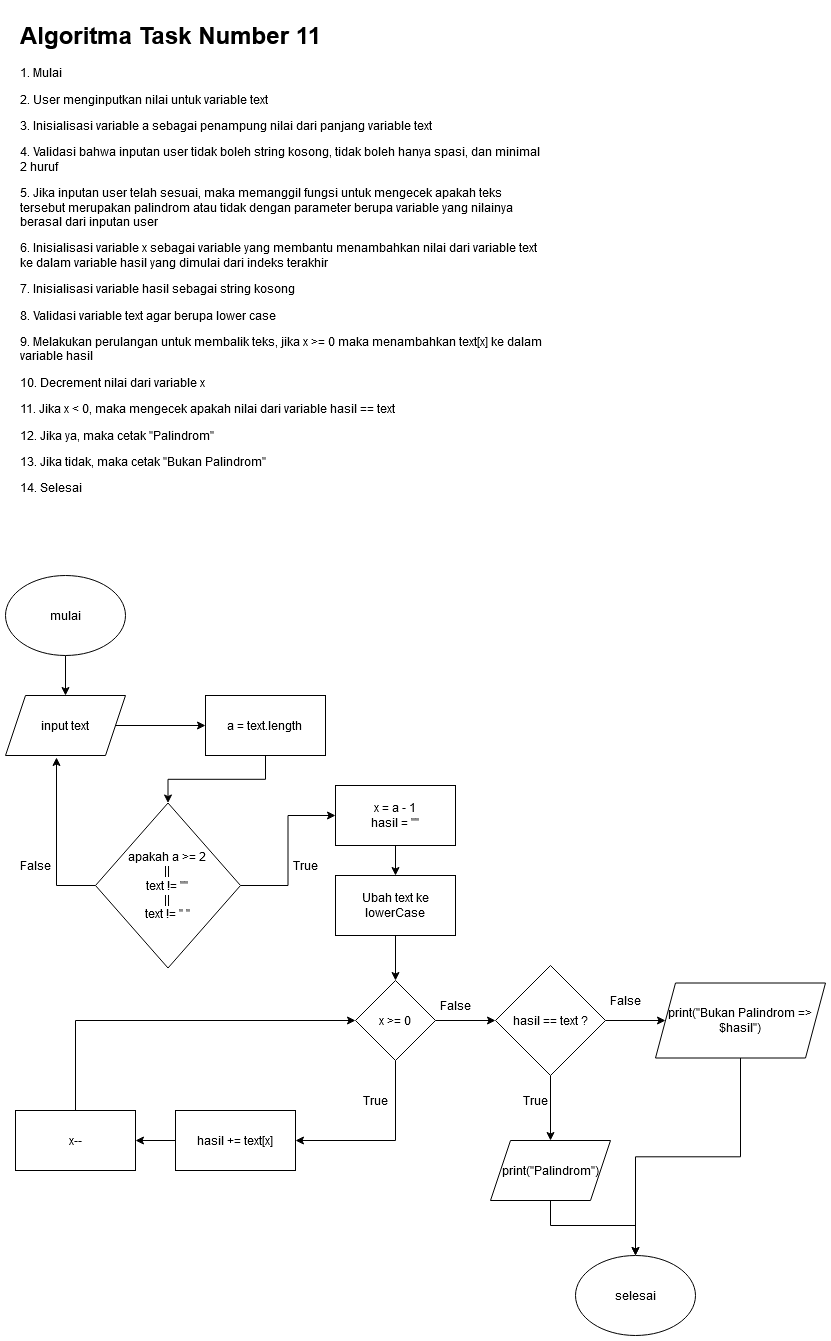

The diagram above was exported from draw.io. Its source (the exported page's mxGraphModel, read from the mxfile embedded in the PNG):
<mxGraphModel dx="782" dy="1532" grid="1" gridSize="10" guides="1" tooltips="1" connect="1" arrows="1" fold="1" page="1" pageScale="1" pageWidth="850" pageHeight="1100" math="0" shadow="0">
  <root>
    <mxCell id="0" />
    <mxCell id="1" parent="0" />
    <mxCell id="tOIRORPfmKvke8W2Pf2n-36" style="edgeStyle=orthogonalEdgeStyle;rounded=0;orthogonalLoop=1;jettySize=auto;html=1;" parent="1" source="tOIRORPfmKvke8W2Pf2n-1" target="tOIRORPfmKvke8W2Pf2n-2" edge="1">
      <mxGeometry relative="1" as="geometry" />
    </mxCell>
    <mxCell id="tOIRORPfmKvke8W2Pf2n-1" value="mulai" style="ellipse;whiteSpace=wrap;html=1;" parent="1" vertex="1">
      <mxGeometry x="50" width="120" height="80" as="geometry" />
    </mxCell>
    <mxCell id="z_AOBf3dgtlyGlb9_RfY-2" style="edgeStyle=orthogonalEdgeStyle;rounded=0;orthogonalLoop=1;jettySize=auto;html=1;" parent="1" source="tOIRORPfmKvke8W2Pf2n-2" target="tOIRORPfmKvke8W2Pf2n-3" edge="1">
      <mxGeometry relative="1" as="geometry" />
    </mxCell>
    <mxCell id="tOIRORPfmKvke8W2Pf2n-2" value="&lt;div&gt;input text&lt;/div&gt;" style="shape=parallelogram;perimeter=parallelogramPerimeter;whiteSpace=wrap;html=1;fixedSize=1;" parent="1" vertex="1">
      <mxGeometry x="50" y="120" width="120" height="60" as="geometry" />
    </mxCell>
    <mxCell id="z_AOBf3dgtlyGlb9_RfY-11" style="edgeStyle=orthogonalEdgeStyle;rounded=0;orthogonalLoop=1;jettySize=auto;html=1;" parent="1" source="tOIRORPfmKvke8W2Pf2n-3" target="tOIRORPfmKvke8W2Pf2n-30" edge="1">
      <mxGeometry relative="1" as="geometry" />
    </mxCell>
    <mxCell id="tOIRORPfmKvke8W2Pf2n-3" value="&lt;div&gt;a = text.length&lt;br&gt;&lt;/div&gt;" style="rounded=0;whiteSpace=wrap;html=1;" parent="1" vertex="1">
      <mxGeometry x="250" y="120" width="120" height="60" as="geometry" />
    </mxCell>
    <mxCell id="tOIRORPfmKvke8W2Pf2n-21" style="edgeStyle=orthogonalEdgeStyle;rounded=0;orthogonalLoop=1;jettySize=auto;html=1;" parent="1" source="tOIRORPfmKvke8W2Pf2n-4" target="tOIRORPfmKvke8W2Pf2n-14" edge="1">
      <mxGeometry relative="1" as="geometry" />
    </mxCell>
    <mxCell id="tOIRORPfmKvke8W2Pf2n-29" style="edgeStyle=orthogonalEdgeStyle;rounded=0;orthogonalLoop=1;jettySize=auto;html=1;entryX=1;entryY=0.5;entryDx=0;entryDy=0;" parent="1" source="tOIRORPfmKvke8W2Pf2n-4" target="tOIRORPfmKvke8W2Pf2n-17" edge="1">
      <mxGeometry relative="1" as="geometry">
        <Array as="points">
          <mxPoint x="440" y="565" />
        </Array>
      </mxGeometry>
    </mxCell>
    <mxCell id="tOIRORPfmKvke8W2Pf2n-4" value="x &amp;gt;= 0" style="rhombus;whiteSpace=wrap;html=1;" parent="1" vertex="1">
      <mxGeometry x="400" y="405" width="80" height="80" as="geometry" />
    </mxCell>
    <mxCell id="tOIRORPfmKvke8W2Pf2n-7" value="True" style="text;html=1;strokeColor=none;fillColor=none;align=center;verticalAlign=middle;whiteSpace=wrap;rounded=0;" parent="1" vertex="1">
      <mxGeometry x="400" y="515" width="40" height="20" as="geometry" />
    </mxCell>
    <mxCell id="z_AOBf3dgtlyGlb9_RfY-12" style="edgeStyle=orthogonalEdgeStyle;rounded=0;orthogonalLoop=1;jettySize=auto;html=1;entryX=0;entryY=0.5;entryDx=0;entryDy=0;" parent="1" source="tOIRORPfmKvke8W2Pf2n-9" target="tOIRORPfmKvke8W2Pf2n-4" edge="1">
      <mxGeometry relative="1" as="geometry">
        <Array as="points">
          <mxPoint x="120" y="445" />
        </Array>
      </mxGeometry>
    </mxCell>
    <mxCell id="tOIRORPfmKvke8W2Pf2n-9" value="x--" style="rounded=0;whiteSpace=wrap;html=1;" parent="1" vertex="1">
      <mxGeometry x="60" y="535" width="120" height="60" as="geometry" />
    </mxCell>
    <mxCell id="tOIRORPfmKvke8W2Pf2n-12" value="selesai" style="ellipse;whiteSpace=wrap;html=1;" parent="1" vertex="1">
      <mxGeometry x="620" y="680" width="120" height="80" as="geometry" />
    </mxCell>
    <mxCell id="tOIRORPfmKvke8W2Pf2n-23" style="edgeStyle=orthogonalEdgeStyle;rounded=0;orthogonalLoop=1;jettySize=auto;html=1;" parent="1" source="tOIRORPfmKvke8W2Pf2n-14" target="tOIRORPfmKvke8W2Pf2n-15" edge="1">
      <mxGeometry relative="1" as="geometry" />
    </mxCell>
    <mxCell id="tOIRORPfmKvke8W2Pf2n-24" style="edgeStyle=orthogonalEdgeStyle;rounded=0;orthogonalLoop=1;jettySize=auto;html=1;entryX=0;entryY=0.5;entryDx=0;entryDy=0;" parent="1" source="tOIRORPfmKvke8W2Pf2n-14" target="tOIRORPfmKvke8W2Pf2n-16" edge="1">
      <mxGeometry relative="1" as="geometry" />
    </mxCell>
    <mxCell id="tOIRORPfmKvke8W2Pf2n-14" value="hasil == text ?" style="rhombus;whiteSpace=wrap;html=1;" parent="1" vertex="1">
      <mxGeometry x="540" y="390" width="110" height="110" as="geometry" />
    </mxCell>
    <mxCell id="tOIRORPfmKvke8W2Pf2n-26" style="edgeStyle=orthogonalEdgeStyle;rounded=0;orthogonalLoop=1;jettySize=auto;html=1;entryX=0.5;entryY=0;entryDx=0;entryDy=0;" parent="1" source="tOIRORPfmKvke8W2Pf2n-15" target="tOIRORPfmKvke8W2Pf2n-12" edge="1">
      <mxGeometry relative="1" as="geometry">
        <Array as="points">
          <mxPoint x="595" y="650" />
          <mxPoint x="680" y="650" />
        </Array>
      </mxGeometry>
    </mxCell>
    <mxCell id="tOIRORPfmKvke8W2Pf2n-15" value="print(&quot;Palindrom&quot;)" style="shape=parallelogram;perimeter=parallelogramPerimeter;whiteSpace=wrap;html=1;fixedSize=1;" parent="1" vertex="1">
      <mxGeometry x="535" y="565" width="120" height="60" as="geometry" />
    </mxCell>
    <mxCell id="tOIRORPfmKvke8W2Pf2n-25" style="edgeStyle=orthogonalEdgeStyle;rounded=0;orthogonalLoop=1;jettySize=auto;html=1;" parent="1" source="tOIRORPfmKvke8W2Pf2n-16" target="tOIRORPfmKvke8W2Pf2n-12" edge="1">
      <mxGeometry relative="1" as="geometry" />
    </mxCell>
    <mxCell id="tOIRORPfmKvke8W2Pf2n-16" value="print(&quot;Bukan Palindrom =&amp;gt; $hasil&quot;)" style="shape=parallelogram;perimeter=parallelogramPerimeter;whiteSpace=wrap;html=1;fixedSize=1;" parent="1" vertex="1">
      <mxGeometry x="700" y="407.5" width="170" height="75" as="geometry" />
    </mxCell>
    <mxCell id="tOIRORPfmKvke8W2Pf2n-19" style="edgeStyle=orthogonalEdgeStyle;rounded=0;orthogonalLoop=1;jettySize=auto;html=1;" parent="1" source="tOIRORPfmKvke8W2Pf2n-17" target="tOIRORPfmKvke8W2Pf2n-9" edge="1">
      <mxGeometry relative="1" as="geometry" />
    </mxCell>
    <mxCell id="tOIRORPfmKvke8W2Pf2n-17" value="hasil += text[x]" style="rounded=0;whiteSpace=wrap;html=1;" parent="1" vertex="1">
      <mxGeometry x="220" y="535" width="120" height="60" as="geometry" />
    </mxCell>
    <mxCell id="tOIRORPfmKvke8W2Pf2n-22" value="False" style="text;html=1;strokeColor=none;fillColor=none;align=center;verticalAlign=middle;whiteSpace=wrap;rounded=0;" parent="1" vertex="1">
      <mxGeometry x="480" y="420" width="40" height="20" as="geometry" />
    </mxCell>
    <mxCell id="z_AOBf3dgtlyGlb9_RfY-4" style="edgeStyle=orthogonalEdgeStyle;rounded=0;orthogonalLoop=1;jettySize=auto;html=1;entryX=0.425;entryY=1.033;entryDx=0;entryDy=0;entryPerimeter=0;exitX=0;exitY=0.5;exitDx=0;exitDy=0;" parent="1" source="tOIRORPfmKvke8W2Pf2n-30" target="tOIRORPfmKvke8W2Pf2n-2" edge="1">
      <mxGeometry relative="1" as="geometry">
        <Array as="points">
          <mxPoint x="101" y="310" />
        </Array>
      </mxGeometry>
    </mxCell>
    <mxCell id="z_AOBf3dgtlyGlb9_RfY-9" style="edgeStyle=orthogonalEdgeStyle;rounded=0;orthogonalLoop=1;jettySize=auto;html=1;" parent="1" source="tOIRORPfmKvke8W2Pf2n-30" target="z_AOBf3dgtlyGlb9_RfY-8" edge="1">
      <mxGeometry relative="1" as="geometry" />
    </mxCell>
    <mxCell id="tOIRORPfmKvke8W2Pf2n-30" value="&lt;div&gt;apakah a &amp;gt;= 2 &lt;br&gt;&lt;/div&gt;&lt;div&gt;||&lt;/div&gt;&lt;div&gt;text != &quot;&quot;&lt;/div&gt;&lt;div&gt;||&lt;br&gt;&lt;/div&gt;&lt;div&gt;text != &quot; &quot;&lt;/div&gt;" style="rhombus;whiteSpace=wrap;html=1;" parent="1" vertex="1">
      <mxGeometry x="140" y="227.5" width="145" height="165" as="geometry" />
    </mxCell>
    <mxCell id="tOIRORPfmKvke8W2Pf2n-34" value="True" style="text;html=1;strokeColor=none;fillColor=none;align=center;verticalAlign=middle;whiteSpace=wrap;rounded=0;" parent="1" vertex="1">
      <mxGeometry x="330" y="280" width="40" height="20" as="geometry" />
    </mxCell>
    <mxCell id="tOIRORPfmKvke8W2Pf2n-35" value="False" style="text;html=1;strokeColor=none;fillColor=none;align=center;verticalAlign=middle;whiteSpace=wrap;rounded=0;" parent="1" vertex="1">
      <mxGeometry x="60" y="280" width="40" height="20" as="geometry" />
    </mxCell>
    <mxCell id="tOIRORPfmKvke8W2Pf2n-38" value="True" style="text;html=1;strokeColor=none;fillColor=none;align=center;verticalAlign=middle;whiteSpace=wrap;rounded=0;" parent="1" vertex="1">
      <mxGeometry x="560" y="515" width="40" height="20" as="geometry" />
    </mxCell>
    <mxCell id="tOIRORPfmKvke8W2Pf2n-39" value="False" style="text;html=1;strokeColor=none;fillColor=none;align=center;verticalAlign=middle;whiteSpace=wrap;rounded=0;" parent="1" vertex="1">
      <mxGeometry x="650" y="415" width="40" height="20" as="geometry" />
    </mxCell>
    <mxCell id="_4pBgjyOLTzc-kGx0RC1-1" value="&lt;h1&gt;Algoritma Task Number 11&lt;br&gt;&lt;/h1&gt;&lt;p&gt;1. Mulai&lt;br&gt;&lt;/p&gt;&lt;p&gt;2. User menginputkan nilai untuk variable text&lt;br&gt;&lt;/p&gt;&lt;p&gt;3. Inisialisasi variable a sebagai penampung nilai dari panjang variable text&lt;br&gt;&lt;/p&gt;&lt;p&gt;4. Validasi bahwa inputan user tidak boleh string kosong, tidak boleh hanya spasi, dan minimal 2 huruf&lt;br&gt;&lt;/p&gt;&lt;p&gt;5. Jika inputan user telah sesuai, maka memanggil fungsi untuk mengecek apakah teks tersebut merupakan palindrom atau tidak dengan parameter berupa variable yang nilainya berasal dari inputan user&lt;br&gt;&lt;/p&gt;&lt;p&gt;6. Inisialisasi variable x sebagai variable yang membantu menambahkan nilai dari variable text ke dalam variable hasil yang dimulai dari indeks terakhir&lt;br&gt;&lt;/p&gt;&lt;p&gt;7. Inisialisasi variable hasil sebagai string kosong&lt;br&gt;&lt;/p&gt;&lt;p&gt;8. Validasi variable text agar berupa lower case&lt;br&gt;&lt;/p&gt;&lt;p&gt;9. Melakukan perulangan untuk membalik teks, jika x &amp;gt;= 0 maka menambahkan text[x] ke dalam variable hasil&lt;br&gt;&lt;/p&gt;&lt;p&gt;10. Decrement nilai dari variable x&lt;br&gt;&lt;/p&gt;&lt;p&gt;11. Jika x &amp;lt; 0, maka mengecek apakah nilai dari variable hasil == text&lt;br&gt;&lt;/p&gt;&lt;p&gt;12. Jika ya, maka cetak &quot;Palindrom&quot;&lt;br&gt;&lt;/p&gt;&lt;p&gt;13. Jika tidak, maka cetak &quot;Bukan Palindrom&quot;&lt;br&gt;&lt;/p&gt;&lt;p&gt;14. Selesai&lt;/p&gt;" style="text;html=1;strokeColor=none;fillColor=none;spacing=5;spacingTop=-20;whiteSpace=wrap;overflow=hidden;rounded=0;" parent="1" vertex="1">
      <mxGeometry x="60" y="-560" width="530" height="500" as="geometry" />
    </mxCell>
    <mxCell id="dpFRiJwt_SUtFIQxg9np-2" style="edgeStyle=orthogonalEdgeStyle;rounded=0;orthogonalLoop=1;jettySize=auto;html=1;" parent="1" source="z_AOBf3dgtlyGlb9_RfY-8" target="dpFRiJwt_SUtFIQxg9np-1" edge="1">
      <mxGeometry relative="1" as="geometry" />
    </mxCell>
    <mxCell id="z_AOBf3dgtlyGlb9_RfY-8" value="&lt;div&gt;x = a - 1&lt;/div&gt;&lt;div&gt;hasil = &quot;&quot;&lt;br&gt;&lt;/div&gt;" style="rounded=0;whiteSpace=wrap;html=1;" parent="1" vertex="1">
      <mxGeometry x="380" y="210" width="120" height="60" as="geometry" />
    </mxCell>
    <mxCell id="dpFRiJwt_SUtFIQxg9np-3" style="edgeStyle=orthogonalEdgeStyle;rounded=0;orthogonalLoop=1;jettySize=auto;html=1;" parent="1" source="dpFRiJwt_SUtFIQxg9np-1" target="tOIRORPfmKvke8W2Pf2n-4" edge="1">
      <mxGeometry relative="1" as="geometry" />
    </mxCell>
    <mxCell id="dpFRiJwt_SUtFIQxg9np-1" value="Ubah text ke lowerCase" style="rounded=0;whiteSpace=wrap;html=1;" parent="1" vertex="1">
      <mxGeometry x="380" y="300" width="120" height="60" as="geometry" />
    </mxCell>
  </root>
</mxGraphModel>